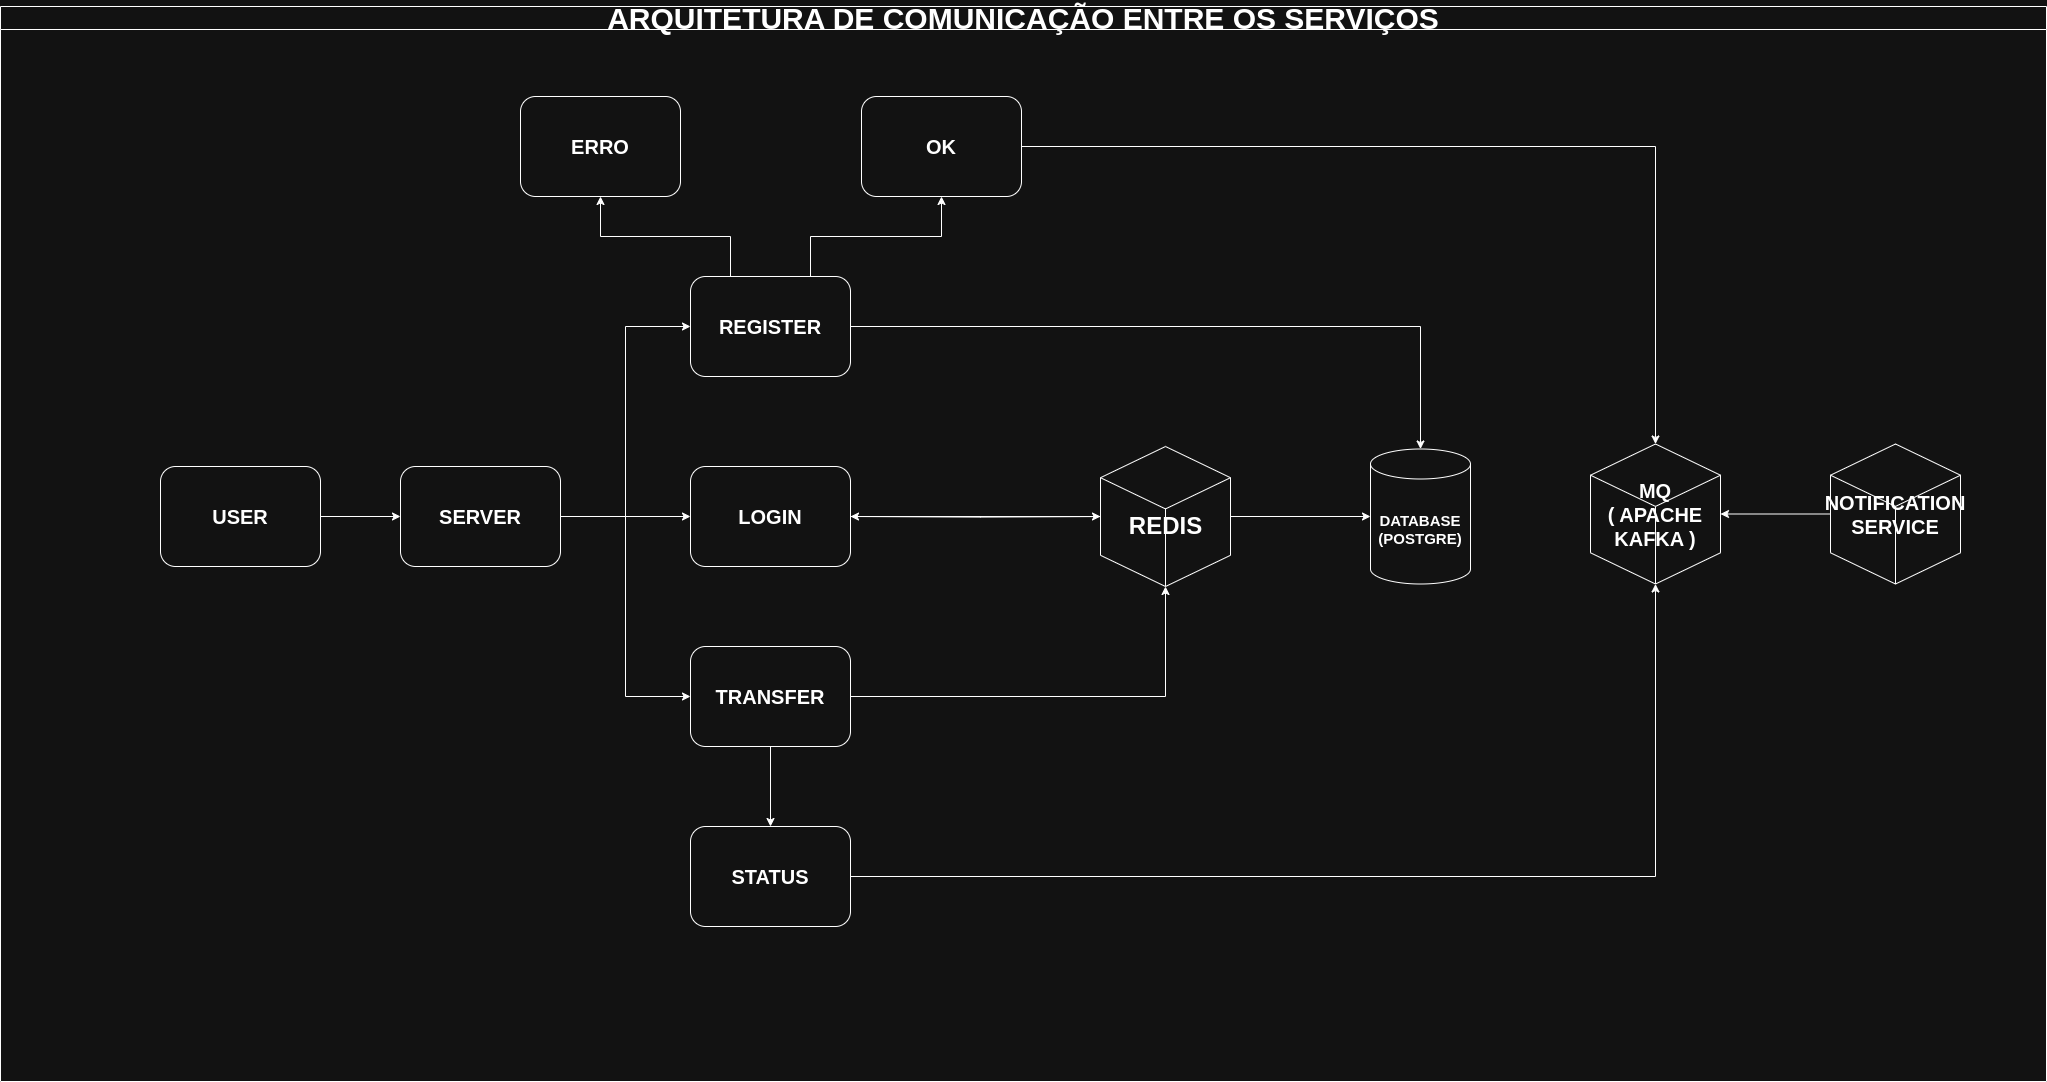

The diagram above was exported from draw.io. Its source (the exported page's mxGraphModel, read from the mxfile embedded in the PNG):
<mxGraphModel dx="2580" dy="1134" grid="0" gridSize="10" guides="1" tooltips="1" connect="1" arrows="1" fold="1" page="1" pageScale="1" pageWidth="827" pageHeight="1169" math="0" shadow="0">
  <root>
    <mxCell id="0" />
    <mxCell id="1" parent="0" />
    <mxCell id="IjoTwkSOFaIVsTEO_weA-216" value="&lt;font style=&quot;font-size: 30px;&quot;&gt;ARQUITETURA DE COMUNICAÇÃO ENTRE OS SERVIÇOS&lt;/font&gt;" style="swimlane;whiteSpace=wrap;html=1;" vertex="1" parent="1">
      <mxGeometry x="293" y="834" width="2046" height="1075" as="geometry" />
    </mxCell>
    <mxCell id="IjoTwkSOFaIVsTEO_weA-153" value="" style="edgeStyle=orthogonalEdgeStyle;rounded=0;orthogonalLoop=1;jettySize=auto;html=1;" edge="1" parent="IjoTwkSOFaIVsTEO_weA-216" source="IjoTwkSOFaIVsTEO_weA-76" target="IjoTwkSOFaIVsTEO_weA-152">
      <mxGeometry relative="1" as="geometry" />
    </mxCell>
    <mxCell id="IjoTwkSOFaIVsTEO_weA-177" style="edgeStyle=orthogonalEdgeStyle;rounded=0;orthogonalLoop=1;jettySize=auto;html=1;exitX=0;exitY=0.25;exitDx=0;exitDy=0;entryX=1;entryY=0.5;entryDx=0;entryDy=0;" edge="1" parent="IjoTwkSOFaIVsTEO_weA-216" target="IjoTwkSOFaIVsTEO_weA-162">
      <mxGeometry relative="1" as="geometry">
        <mxPoint x="1110" y="510" as="sourcePoint" />
      </mxGeometry>
    </mxCell>
    <mxCell id="IjoTwkSOFaIVsTEO_weA-161" value="" style="edgeStyle=orthogonalEdgeStyle;rounded=0;orthogonalLoop=1;jettySize=auto;html=1;entryX=0;entryY=0.5;entryDx=0;entryDy=0;" edge="1" parent="IjoTwkSOFaIVsTEO_weA-216" source="IjoTwkSOFaIVsTEO_weA-152" target="IjoTwkSOFaIVsTEO_weA-160">
      <mxGeometry relative="1" as="geometry" />
    </mxCell>
    <mxCell id="IjoTwkSOFaIVsTEO_weA-164" value="" style="edgeStyle=orthogonalEdgeStyle;rounded=0;orthogonalLoop=1;jettySize=auto;html=1;entryX=0;entryY=0.5;entryDx=0;entryDy=0;" edge="1" parent="IjoTwkSOFaIVsTEO_weA-216" source="IjoTwkSOFaIVsTEO_weA-152" target="IjoTwkSOFaIVsTEO_weA-162">
      <mxGeometry relative="1" as="geometry">
        <mxPoint x="640" y="510" as="targetPoint" />
      </mxGeometry>
    </mxCell>
    <mxCell id="IjoTwkSOFaIVsTEO_weA-166" style="edgeStyle=orthogonalEdgeStyle;rounded=0;orthogonalLoop=1;jettySize=auto;html=1;exitX=1;exitY=0.5;exitDx=0;exitDy=0;entryX=0;entryY=0.5;entryDx=0;entryDy=0;" edge="1" parent="IjoTwkSOFaIVsTEO_weA-216" source="IjoTwkSOFaIVsTEO_weA-152" target="IjoTwkSOFaIVsTEO_weA-165">
      <mxGeometry relative="1" as="geometry" />
    </mxCell>
    <mxCell id="IjoTwkSOFaIVsTEO_weA-186" value="" style="edgeStyle=orthogonalEdgeStyle;rounded=0;orthogonalLoop=1;jettySize=auto;html=1;exitX=0.75;exitY=0;exitDx=0;exitDy=0;" edge="1" parent="IjoTwkSOFaIVsTEO_weA-216" source="IjoTwkSOFaIVsTEO_weA-160" target="IjoTwkSOFaIVsTEO_weA-182">
      <mxGeometry relative="1" as="geometry" />
    </mxCell>
    <mxCell id="IjoTwkSOFaIVsTEO_weA-190" style="edgeStyle=orthogonalEdgeStyle;rounded=0;orthogonalLoop=1;jettySize=auto;html=1;exitX=0.25;exitY=0;exitDx=0;exitDy=0;entryX=0.5;entryY=1;entryDx=0;entryDy=0;" edge="1" parent="IjoTwkSOFaIVsTEO_weA-216" source="IjoTwkSOFaIVsTEO_weA-160" target="IjoTwkSOFaIVsTEO_weA-189">
      <mxGeometry relative="1" as="geometry" />
    </mxCell>
    <mxCell id="IjoTwkSOFaIVsTEO_weA-169" style="edgeStyle=orthogonalEdgeStyle;rounded=0;orthogonalLoop=1;jettySize=auto;html=1;exitX=1;exitY=0.5;exitDx=0;exitDy=0;entryX=0;entryY=0.5;entryDx=0;entryDy=0;entryPerimeter=0;" edge="1" parent="IjoTwkSOFaIVsTEO_weA-216" source="IjoTwkSOFaIVsTEO_weA-162" target="IjoTwkSOFaIVsTEO_weA-201">
      <mxGeometry relative="1" as="geometry" />
    </mxCell>
    <mxCell id="IjoTwkSOFaIVsTEO_weA-214" value="" style="edgeStyle=orthogonalEdgeStyle;rounded=0;orthogonalLoop=1;jettySize=auto;html=1;" edge="1" parent="IjoTwkSOFaIVsTEO_weA-216" source="IjoTwkSOFaIVsTEO_weA-165" target="IjoTwkSOFaIVsTEO_weA-213">
      <mxGeometry relative="1" as="geometry" />
    </mxCell>
    <mxCell id="IjoTwkSOFaIVsTEO_weA-168" style="edgeStyle=orthogonalEdgeStyle;rounded=0;orthogonalLoop=1;jettySize=auto;html=1;exitX=1;exitY=0.5;exitDx=0;exitDy=0;entryX=0.5;entryY=0;entryDx=0;entryDy=0;entryPerimeter=0;" edge="1" parent="IjoTwkSOFaIVsTEO_weA-216" source="IjoTwkSOFaIVsTEO_weA-160" target="IjoTwkSOFaIVsTEO_weA-133">
      <mxGeometry relative="1" as="geometry" />
    </mxCell>
    <mxCell id="IjoTwkSOFaIVsTEO_weA-170" style="edgeStyle=orthogonalEdgeStyle;rounded=0;orthogonalLoop=1;jettySize=auto;html=1;exitX=1;exitY=0.5;exitDx=0;exitDy=0;entryX=0.5;entryY=1;entryDx=0;entryDy=0;entryPerimeter=0;" edge="1" parent="IjoTwkSOFaIVsTEO_weA-216" source="IjoTwkSOFaIVsTEO_weA-165" target="IjoTwkSOFaIVsTEO_weA-201">
      <mxGeometry relative="1" as="geometry">
        <mxPoint x="1160" y="575" as="targetPoint" />
      </mxGeometry>
    </mxCell>
    <mxCell id="IjoTwkSOFaIVsTEO_weA-203" style="edgeStyle=orthogonalEdgeStyle;rounded=0;orthogonalLoop=1;jettySize=auto;html=1;exitX=1;exitY=0.5;exitDx=0;exitDy=0;exitPerimeter=0;entryX=0;entryY=0.5;entryDx=0;entryDy=0;entryPerimeter=0;" edge="1" parent="IjoTwkSOFaIVsTEO_weA-216" source="IjoTwkSOFaIVsTEO_weA-201" target="IjoTwkSOFaIVsTEO_weA-133">
      <mxGeometry relative="1" as="geometry" />
    </mxCell>
    <mxCell id="IjoTwkSOFaIVsTEO_weA-210" style="edgeStyle=orthogonalEdgeStyle;rounded=0;orthogonalLoop=1;jettySize=auto;html=1;exitX=1;exitY=0.5;exitDx=0;exitDy=0;entryX=0.5;entryY=0;entryDx=0;entryDy=0;entryPerimeter=0;" edge="1" parent="IjoTwkSOFaIVsTEO_weA-216" source="IjoTwkSOFaIVsTEO_weA-182" target="IjoTwkSOFaIVsTEO_weA-200">
      <mxGeometry relative="1" as="geometry" />
    </mxCell>
    <mxCell id="IjoTwkSOFaIVsTEO_weA-212" style="edgeStyle=orthogonalEdgeStyle;rounded=0;orthogonalLoop=1;jettySize=auto;html=1;exitX=0;exitY=0.5;exitDx=0;exitDy=0;exitPerimeter=0;entryX=1;entryY=0.5;entryDx=0;entryDy=0;entryPerimeter=0;" edge="1" parent="IjoTwkSOFaIVsTEO_weA-216" source="IjoTwkSOFaIVsTEO_weA-211" target="IjoTwkSOFaIVsTEO_weA-200">
      <mxGeometry relative="1" as="geometry" />
    </mxCell>
    <mxCell id="IjoTwkSOFaIVsTEO_weA-215" style="edgeStyle=orthogonalEdgeStyle;rounded=0;orthogonalLoop=1;jettySize=auto;html=1;exitX=1;exitY=0.5;exitDx=0;exitDy=0;entryX=0.5;entryY=1;entryDx=0;entryDy=0;entryPerimeter=0;" edge="1" parent="IjoTwkSOFaIVsTEO_weA-216" source="IjoTwkSOFaIVsTEO_weA-213" target="IjoTwkSOFaIVsTEO_weA-200">
      <mxGeometry relative="1" as="geometry" />
    </mxCell>
    <mxCell id="IjoTwkSOFaIVsTEO_weA-76" value="&lt;font style=&quot;font-size: 20px;&quot;&gt;&lt;b&gt;USER&lt;/b&gt;&lt;/font&gt;" style="rounded=1;whiteSpace=wrap;html=1;" vertex="1" parent="IjoTwkSOFaIVsTEO_weA-216">
      <mxGeometry x="160" y="460" width="160" height="100" as="geometry" />
    </mxCell>
    <mxCell id="IjoTwkSOFaIVsTEO_weA-133" value="&lt;font style=&quot;font-size: 15px;&quot;&gt;&lt;b&gt;DATABASE&lt;/b&gt;&lt;/font&gt;&lt;div&gt;&lt;font style=&quot;font-size: 15px;&quot;&gt;&lt;b&gt;(POSTGRE)&lt;/b&gt;&lt;/font&gt;&lt;/div&gt;" style="shape=cylinder3;whiteSpace=wrap;html=1;boundedLbl=1;backgroundOutline=1;size=15;" vertex="1" parent="IjoTwkSOFaIVsTEO_weA-216">
      <mxGeometry x="1370" y="442.5" width="100" height="135" as="geometry" />
    </mxCell>
    <mxCell id="IjoTwkSOFaIVsTEO_weA-152" value="&lt;b style=&quot;font-size: 20px;&quot;&gt;SERVER&lt;/b&gt;" style="rounded=1;whiteSpace=wrap;html=1;" vertex="1" parent="IjoTwkSOFaIVsTEO_weA-216">
      <mxGeometry x="400" y="460" width="160" height="100" as="geometry" />
    </mxCell>
    <mxCell id="IjoTwkSOFaIVsTEO_weA-160" value="&lt;b style=&quot;font-size: 20px;&quot;&gt;REGISTER&lt;/b&gt;" style="rounded=1;whiteSpace=wrap;html=1;" vertex="1" parent="IjoTwkSOFaIVsTEO_weA-216">
      <mxGeometry x="690" y="270" width="160" height="100" as="geometry" />
    </mxCell>
    <mxCell id="IjoTwkSOFaIVsTEO_weA-162" value="&lt;span style=&quot;font-size: 20px;&quot;&gt;&lt;b&gt;LOGIN&lt;/b&gt;&lt;/span&gt;" style="rounded=1;whiteSpace=wrap;html=1;" vertex="1" parent="IjoTwkSOFaIVsTEO_weA-216">
      <mxGeometry x="690" y="460" width="160" height="100" as="geometry" />
    </mxCell>
    <mxCell id="IjoTwkSOFaIVsTEO_weA-165" value="&lt;span style=&quot;font-size: 20px;&quot;&gt;&lt;b&gt;TRANSFER&lt;/b&gt;&lt;/span&gt;" style="rounded=1;whiteSpace=wrap;html=1;" vertex="1" parent="IjoTwkSOFaIVsTEO_weA-216">
      <mxGeometry x="690" y="640" width="160" height="100" as="geometry" />
    </mxCell>
    <mxCell id="IjoTwkSOFaIVsTEO_weA-182" value="&lt;span style=&quot;font-size: 20px;&quot;&gt;&lt;b&gt;OK&lt;/b&gt;&lt;/span&gt;" style="rounded=1;whiteSpace=wrap;html=1;" vertex="1" parent="IjoTwkSOFaIVsTEO_weA-216">
      <mxGeometry x="861" y="90" width="160" height="100" as="geometry" />
    </mxCell>
    <mxCell id="IjoTwkSOFaIVsTEO_weA-189" value="&lt;span style=&quot;font-size: 20px;&quot;&gt;&lt;b&gt;ERRO&lt;/b&gt;&lt;/span&gt;" style="rounded=1;whiteSpace=wrap;html=1;" vertex="1" parent="IjoTwkSOFaIVsTEO_weA-216">
      <mxGeometry x="520" y="90" width="160" height="100" as="geometry" />
    </mxCell>
    <mxCell id="IjoTwkSOFaIVsTEO_weA-200" value="&lt;span style=&quot;font-size: 20px;&quot;&gt;&lt;b&gt;MQ&lt;/b&gt;&lt;/span&gt;&lt;div&gt;&lt;span style=&quot;font-size: 20px;&quot;&gt;&lt;b&gt;( APACHE KAFKA )&lt;/b&gt;&lt;/span&gt;&lt;/div&gt;" style="html=1;whiteSpace=wrap;shape=isoCube2;backgroundOutline=1;isoAngle=15;" vertex="1" parent="IjoTwkSOFaIVsTEO_weA-216">
      <mxGeometry x="1590" y="437.5" width="130" height="140" as="geometry" />
    </mxCell>
    <mxCell id="IjoTwkSOFaIVsTEO_weA-201" value="" style="html=1;whiteSpace=wrap;shape=isoCube2;backgroundOutline=1;isoAngle=15;" vertex="1" parent="IjoTwkSOFaIVsTEO_weA-216">
      <mxGeometry x="1100" y="440" width="130" height="140" as="geometry" />
    </mxCell>
    <mxCell id="IjoTwkSOFaIVsTEO_weA-202" value="REDIS" style="text;strokeColor=none;fillColor=none;html=1;fontSize=24;fontStyle=1;verticalAlign=middle;align=center;" vertex="1" parent="IjoTwkSOFaIVsTEO_weA-216">
      <mxGeometry x="1115" y="500" width="100" height="40" as="geometry" />
    </mxCell>
    <mxCell id="IjoTwkSOFaIVsTEO_weA-211" value="&lt;span style=&quot;font-size: 20px;&quot;&gt;&lt;b&gt;NOTIFICATION&lt;/b&gt;&lt;/span&gt;&lt;div&gt;&lt;span style=&quot;font-size: 20px;&quot;&gt;&lt;b&gt;SERVICE&lt;/b&gt;&lt;/span&gt;&lt;/div&gt;" style="html=1;whiteSpace=wrap;shape=isoCube2;backgroundOutline=1;isoAngle=15;" vertex="1" parent="IjoTwkSOFaIVsTEO_weA-216">
      <mxGeometry x="1830" y="437.5" width="130" height="140" as="geometry" />
    </mxCell>
    <mxCell id="IjoTwkSOFaIVsTEO_weA-213" value="&lt;font style=&quot;font-size: 20px;&quot;&gt;&lt;b&gt;STATUS&lt;/b&gt;&lt;/font&gt;" style="rounded=1;whiteSpace=wrap;html=1;" vertex="1" parent="IjoTwkSOFaIVsTEO_weA-216">
      <mxGeometry x="690" y="820" width="160" height="100" as="geometry" />
    </mxCell>
  </root>
</mxGraphModel>